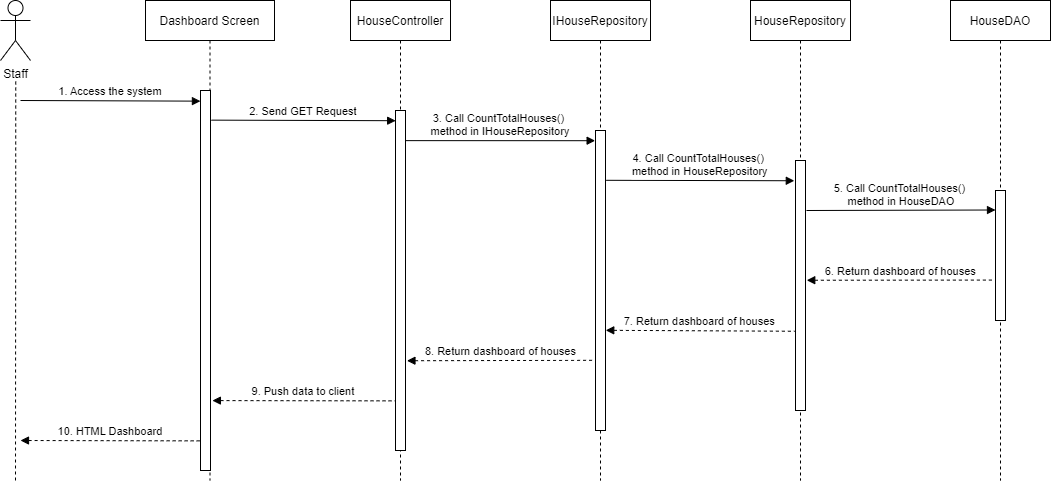

The diagram above was exported from draw.io. Its source (the exported page's mxGraphModel, read from the mxfile embedded in the PNG):
<mxGraphModel dx="1365" dy="468" grid="0" gridSize="10" guides="1" tooltips="1" connect="1" arrows="1" fold="1" page="1" pageScale="1" pageWidth="583" pageHeight="827" math="0" shadow="0">
  <root>
    <mxCell id="0" />
    <mxCell id="1" parent="0" />
    <mxCell id="Ay049awlsbKjB8yffSrm-1" value="Dashboard Screen" style="shape=umlLifeline;perimeter=lifelinePerimeter;container=1;collapsible=0;recursiveResize=0;rounded=0;shadow=0;strokeWidth=1;" vertex="1" parent="1">
      <mxGeometry x="115" y="80" width="129" height="480" as="geometry" />
    </mxCell>
    <mxCell id="Ay049awlsbKjB8yffSrm-2" value="" style="points=[];perimeter=orthogonalPerimeter;rounded=0;shadow=0;strokeWidth=1;" vertex="1" parent="Ay049awlsbKjB8yffSrm-1">
      <mxGeometry x="55" y="90" width="10" height="380" as="geometry" />
    </mxCell>
    <mxCell id="Ay049awlsbKjB8yffSrm-3" value="HouseController" style="shape=umlLifeline;perimeter=lifelinePerimeter;container=1;collapsible=0;recursiveResize=0;rounded=0;shadow=0;strokeWidth=1;" vertex="1" parent="1">
      <mxGeometry x="320" y="80" width="100" height="480" as="geometry" />
    </mxCell>
    <mxCell id="Ay049awlsbKjB8yffSrm-4" value="" style="points=[];perimeter=orthogonalPerimeter;rounded=0;shadow=0;strokeWidth=1;" vertex="1" parent="Ay049awlsbKjB8yffSrm-3">
      <mxGeometry x="45" y="110" width="10" height="340" as="geometry" />
    </mxCell>
    <mxCell id="Ay049awlsbKjB8yffSrm-5" value="Staff" style="shape=umlActor;verticalLabelPosition=bottom;verticalAlign=top;html=1;outlineConnect=0;" vertex="1" parent="1">
      <mxGeometry x="-30" y="80" width="30" height="60" as="geometry" />
    </mxCell>
    <mxCell id="Ay049awlsbKjB8yffSrm-6" value="" style="endArrow=none;dashed=1;html=1;rounded=0;startArrow=none;" edge="1" parent="1">
      <mxGeometry width="50" height="50" relative="1" as="geometry">
        <mxPoint x="-15" y="560" as="sourcePoint" />
        <mxPoint x="-14.75" y="160" as="targetPoint" />
      </mxGeometry>
    </mxCell>
    <mxCell id="Ay049awlsbKjB8yffSrm-7" value="1. Access the system" style="verticalAlign=bottom;endArrow=block;entryX=-0.007;entryY=0.028;shadow=0;strokeWidth=1;entryDx=0;entryDy=0;entryPerimeter=0;" edge="1" parent="1" target="Ay049awlsbKjB8yffSrm-2">
      <mxGeometry relative="1" as="geometry">
        <mxPoint x="-10" y="180" as="sourcePoint" />
        <mxPoint x="160" y="180.0000000000001" as="targetPoint" />
      </mxGeometry>
    </mxCell>
    <mxCell id="Ay049awlsbKjB8yffSrm-8" value="2. Send GET Request" style="verticalAlign=bottom;endArrow=block;shadow=0;strokeWidth=1;entryX=0.016;entryY=0.03;entryDx=0;entryDy=0;entryPerimeter=0;exitX=1.094;exitY=0.078;exitDx=0;exitDy=0;exitPerimeter=0;" edge="1" parent="1" source="Ay049awlsbKjB8yffSrm-2" target="Ay049awlsbKjB8yffSrm-4">
      <mxGeometry relative="1" as="geometry">
        <mxPoint x="190" y="190" as="sourcePoint" />
        <mxPoint x="360" y="189" as="targetPoint" />
      </mxGeometry>
    </mxCell>
    <mxCell id="Ay049awlsbKjB8yffSrm-9" value="IHouseRepository" style="shape=umlLifeline;perimeter=lifelinePerimeter;container=1;collapsible=0;recursiveResize=0;rounded=0;shadow=0;strokeWidth=1;" vertex="1" parent="1">
      <mxGeometry x="520" y="80" width="100" height="480" as="geometry" />
    </mxCell>
    <mxCell id="Ay049awlsbKjB8yffSrm-10" value="" style="points=[];perimeter=orthogonalPerimeter;rounded=0;shadow=0;strokeWidth=1;" vertex="1" parent="Ay049awlsbKjB8yffSrm-9">
      <mxGeometry x="45" y="130" width="10" height="300" as="geometry" />
    </mxCell>
    <mxCell id="Ay049awlsbKjB8yffSrm-11" value="3. Call CountTotalHouses()  &#10;method in IHouseRepository" style="verticalAlign=bottom;endArrow=block;shadow=0;strokeWidth=1;entryX=-0.037;entryY=0.034;entryDx=0;entryDy=0;entryPerimeter=0;exitX=1.019;exitY=0.159;exitDx=0;exitDy=0;exitPerimeter=0;" edge="1" parent="Ay049awlsbKjB8yffSrm-9" target="Ay049awlsbKjB8yffSrm-10">
      <mxGeometry relative="1" as="geometry">
        <mxPoint x="-144.9999999999995" y="140.1299999999998" as="sourcePoint" />
        <mxPoint x="33.55000000000018" y="140.00000000000014" as="targetPoint" />
      </mxGeometry>
    </mxCell>
    <mxCell id="Ay049awlsbKjB8yffSrm-12" value="HouseRepository" style="shape=umlLifeline;perimeter=lifelinePerimeter;container=1;collapsible=0;recursiveResize=0;rounded=0;shadow=0;strokeWidth=1;" vertex="1" parent="1">
      <mxGeometry x="720" y="80" width="100" height="480" as="geometry" />
    </mxCell>
    <mxCell id="Ay049awlsbKjB8yffSrm-13" value="" style="points=[];perimeter=orthogonalPerimeter;rounded=0;shadow=0;strokeWidth=1;" vertex="1" parent="Ay049awlsbKjB8yffSrm-12">
      <mxGeometry x="45" y="160" width="10" height="250" as="geometry" />
    </mxCell>
    <mxCell id="Ay049awlsbKjB8yffSrm-14" value="HouseDAO" style="shape=umlLifeline;perimeter=lifelinePerimeter;container=1;collapsible=0;recursiveResize=0;rounded=0;shadow=0;strokeWidth=1;" vertex="1" parent="1">
      <mxGeometry x="920" y="80" width="100" height="480" as="geometry" />
    </mxCell>
    <mxCell id="Ay049awlsbKjB8yffSrm-15" value="" style="points=[];perimeter=orthogonalPerimeter;rounded=0;shadow=0;strokeWidth=1;" vertex="1" parent="Ay049awlsbKjB8yffSrm-14">
      <mxGeometry x="45" y="190" width="10" height="130" as="geometry" />
    </mxCell>
    <mxCell id="Ay049awlsbKjB8yffSrm-16" value="4. Call CountTotalHouses()  &#10;method in HouseRepository" style="verticalAlign=bottom;endArrow=block;shadow=0;strokeWidth=1;exitX=1.076;exitY=0.166;exitDx=0;exitDy=0;exitPerimeter=0;entryX=-0.12;entryY=0.081;entryDx=0;entryDy=0;entryPerimeter=0;" edge="1" parent="1" source="Ay049awlsbKjB8yffSrm-10" target="Ay049awlsbKjB8yffSrm-13">
      <mxGeometry relative="1" as="geometry">
        <mxPoint x="580.0000000000005" y="240.68999999999977" as="sourcePoint" />
        <mxPoint x="750" y="240" as="targetPoint" />
      </mxGeometry>
    </mxCell>
    <mxCell id="Ay049awlsbKjB8yffSrm-17" value="5. Call CountTotalHouses()  &#10;method in HouseDAO" style="verticalAlign=bottom;endArrow=block;shadow=0;strokeWidth=1;exitX=1.097;exitY=0.2;exitDx=0;exitDy=0;exitPerimeter=0;entryX=0;entryY=0.15;entryDx=0;entryDy=0;entryPerimeter=0;" edge="1" parent="1" source="Ay049awlsbKjB8yffSrm-13" target="Ay049awlsbKjB8yffSrm-15">
      <mxGeometry relative="1" as="geometry">
        <mxPoint x="780" y="259.71999999999997" as="sourcePoint" />
        <mxPoint x="960" y="260" as="targetPoint" />
      </mxGeometry>
    </mxCell>
    <mxCell id="Ay049awlsbKjB8yffSrm-18" value="6. Return dashboard of houses" style="verticalAlign=bottom;endArrow=none;shadow=0;strokeWidth=1;entryX=-0.102;entryY=0.689;entryDx=0;entryDy=0;entryPerimeter=0;endFill=0;startArrow=block;startFill=1;dashed=1;exitX=1.126;exitY=0.479;exitDx=0;exitDy=0;exitPerimeter=0;" edge="1" parent="1" source="Ay049awlsbKjB8yffSrm-13" target="Ay049awlsbKjB8yffSrm-15">
      <mxGeometry relative="1" as="geometry">
        <mxPoint x="780" y="341" as="sourcePoint" />
        <mxPoint x="960.1399999999999" y="310.1599999999999" as="targetPoint" />
      </mxGeometry>
    </mxCell>
    <mxCell id="Ay049awlsbKjB8yffSrm-19" value="7. Return dashboard of houses" style="verticalAlign=bottom;endArrow=none;shadow=0;strokeWidth=1;endFill=0;startArrow=block;startFill=1;dashed=1;exitX=1.025;exitY=0.666;exitDx=0;exitDy=0;exitPerimeter=0;entryX=-0.079;entryY=0.683;entryDx=0;entryDy=0;entryPerimeter=0;" edge="1" parent="1" source="Ay049awlsbKjB8yffSrm-10" target="Ay049awlsbKjB8yffSrm-13">
      <mxGeometry relative="1" as="geometry">
        <mxPoint x="579.9999999999999" y="350" as="sourcePoint" />
        <mxPoint x="769.4500000000002" y="350" as="targetPoint" />
      </mxGeometry>
    </mxCell>
    <mxCell id="Ay049awlsbKjB8yffSrm-20" value="8. Return dashboard of houses" style="verticalAlign=bottom;endArrow=none;shadow=0;strokeWidth=1;entryX=-0.109;entryY=0.766;entryDx=0;entryDy=0;entryPerimeter=0;endFill=0;startArrow=block;startFill=1;dashed=1;exitX=1.145;exitY=0.736;exitDx=0;exitDy=0;exitPerimeter=0;" edge="1" parent="1" source="Ay049awlsbKjB8yffSrm-4" target="Ay049awlsbKjB8yffSrm-10">
      <mxGeometry relative="1" as="geometry">
        <mxPoint x="380" y="390" as="sourcePoint" />
        <mxPoint x="569.4500000000003" y="390" as="targetPoint" />
      </mxGeometry>
    </mxCell>
    <mxCell id="Ay049awlsbKjB8yffSrm-21" value="9. Push data to client" style="verticalAlign=bottom;endArrow=none;shadow=0;strokeWidth=1;entryX=-0.049;entryY=0.854;entryDx=0;entryDy=0;entryPerimeter=0;endFill=0;startArrow=block;startFill=1;dashed=1;exitX=1.19;exitY=0.816;exitDx=0;exitDy=0;exitPerimeter=0;" edge="1" parent="1" source="Ay049awlsbKjB8yffSrm-2" target="Ay049awlsbKjB8yffSrm-4">
      <mxGeometry relative="1" as="geometry">
        <mxPoint x="180" y="390" as="sourcePoint" />
        <mxPoint x="369.4500000000003" y="390" as="targetPoint" />
      </mxGeometry>
    </mxCell>
    <mxCell id="Ay049awlsbKjB8yffSrm-22" value="10. HTML Dashboard" style="verticalAlign=bottom;endArrow=none;shadow=0;strokeWidth=1;entryX=-0.034;entryY=0.922;entryDx=0;entryDy=0;entryPerimeter=0;endFill=0;startArrow=block;startFill=1;dashed=1;" edge="1" parent="1" target="Ay049awlsbKjB8yffSrm-2">
      <mxGeometry relative="1" as="geometry">
        <mxPoint x="-10" y="520" as="sourcePoint" />
        <mxPoint x="179.45000000000027" y="400" as="targetPoint" />
      </mxGeometry>
    </mxCell>
  </root>
</mxGraphModel>